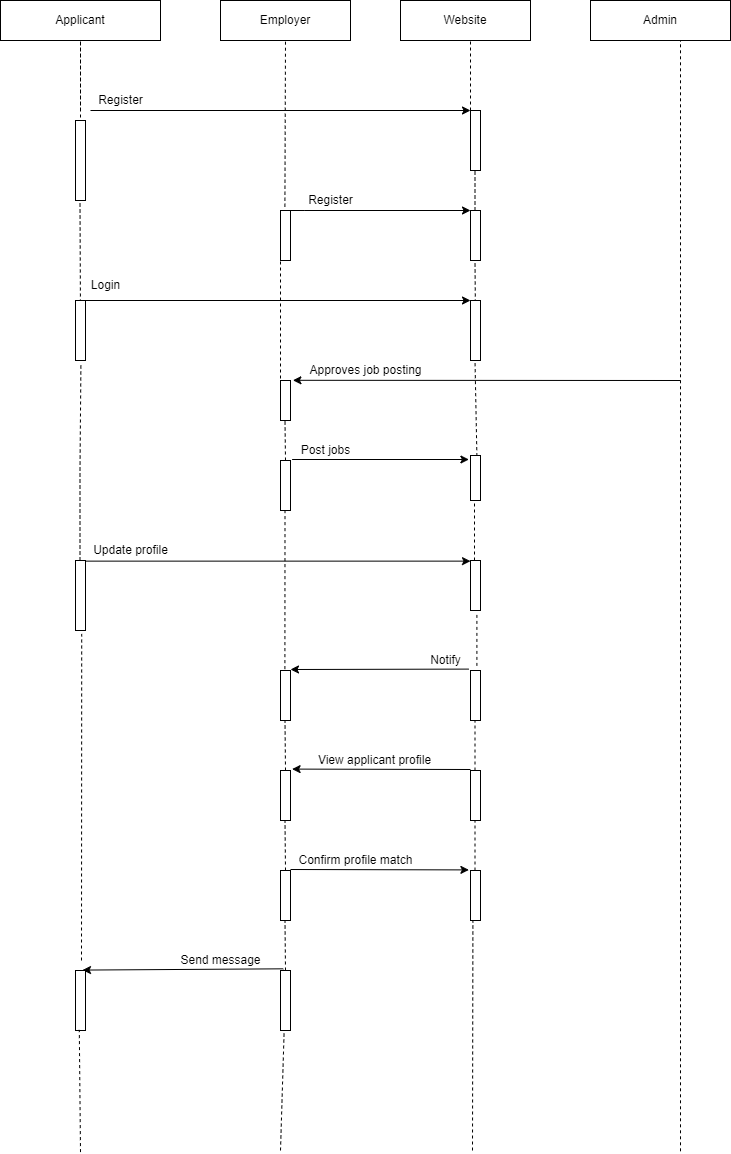

The diagram above was exported from draw.io. Its source (the exported page's mxGraphModel, read from the mxfile embedded in the PNG):
<mxGraphModel dx="1038" dy="521" grid="1" gridSize="10" guides="1" tooltips="1" connect="1" arrows="1" fold="1" page="1" pageScale="1" pageWidth="827" pageHeight="1169" math="0" shadow="0">
  <root>
    <mxCell id="0" />
    <mxCell id="1" parent="0" />
    <mxCell id="043mU0LyvEfXmVAYpw-V-1" value="Applicant" style="rounded=0;whiteSpace=wrap;html=1;" vertex="1" parent="1">
      <mxGeometry x="40" y="310" width="160" height="40" as="geometry" />
    </mxCell>
    <mxCell id="043mU0LyvEfXmVAYpw-V-2" value="Employer" style="rounded=0;whiteSpace=wrap;html=1;" vertex="1" parent="1">
      <mxGeometry x="260" y="310" width="130" height="40" as="geometry" />
    </mxCell>
    <mxCell id="043mU0LyvEfXmVAYpw-V-3" value="Website" style="rounded=0;whiteSpace=wrap;html=1;" vertex="1" parent="1">
      <mxGeometry x="440" y="310" width="130" height="40" as="geometry" />
    </mxCell>
    <mxCell id="043mU0LyvEfXmVAYpw-V-4" value="Admin" style="rounded=0;whiteSpace=wrap;html=1;" vertex="1" parent="1">
      <mxGeometry x="630" y="310" width="140" height="40" as="geometry" />
    </mxCell>
    <mxCell id="043mU0LyvEfXmVAYpw-V-5" value="" style="endArrow=none;dashed=1;html=1;rounded=0;" edge="1" parent="1">
      <mxGeometry width="50" height="50" relative="1" as="geometry">
        <mxPoint x="120" y="420" as="sourcePoint" />
        <mxPoint x="120" y="430" as="targetPoint" />
        <Array as="points">
          <mxPoint x="120" y="350" />
        </Array>
      </mxGeometry>
    </mxCell>
    <mxCell id="043mU0LyvEfXmVAYpw-V-6" value="" style="html=1;points=[];perimeter=orthogonalPerimeter;" vertex="1" parent="1">
      <mxGeometry x="115" y="430" width="10" height="80" as="geometry" />
    </mxCell>
    <mxCell id="043mU0LyvEfXmVAYpw-V-7" value="" style="endArrow=none;dashed=1;html=1;rounded=0;" edge="1" parent="1">
      <mxGeometry width="50" height="50" relative="1" as="geometry">
        <mxPoint x="720" y="1460.7999267578125" as="sourcePoint" />
        <mxPoint x="720" y="350" as="targetPoint" />
      </mxGeometry>
    </mxCell>
    <mxCell id="043mU0LyvEfXmVAYpw-V-8" value="" style="endArrow=none;dashed=1;html=1;rounded=0;" edge="1" parent="1">
      <mxGeometry width="50" height="50" relative="1" as="geometry">
        <mxPoint x="510" y="420" as="sourcePoint" />
        <mxPoint x="510" y="350" as="targetPoint" />
      </mxGeometry>
    </mxCell>
    <mxCell id="043mU0LyvEfXmVAYpw-V-9" value="" style="endArrow=classic;html=1;rounded=0;" edge="1" parent="1" target="043mU0LyvEfXmVAYpw-V-10">
      <mxGeometry width="50" height="50" relative="1" as="geometry">
        <mxPoint x="130" y="420" as="sourcePoint" />
        <mxPoint x="510" y="420" as="targetPoint" />
      </mxGeometry>
    </mxCell>
    <mxCell id="043mU0LyvEfXmVAYpw-V-10" value="" style="html=1;points=[];perimeter=orthogonalPerimeter;" vertex="1" parent="1">
      <mxGeometry x="510" y="420" width="10" height="60" as="geometry" />
    </mxCell>
    <mxCell id="043mU0LyvEfXmVAYpw-V-11" value="" style="endArrow=none;dashed=1;html=1;rounded=0;" edge="1" parent="1">
      <mxGeometry width="50" height="50" relative="1" as="geometry">
        <mxPoint x="120" y="630" as="sourcePoint" />
        <mxPoint x="119.5" y="510" as="targetPoint" />
      </mxGeometry>
    </mxCell>
    <mxCell id="043mU0LyvEfXmVAYpw-V-13" value="" style="html=1;points=[];perimeter=orthogonalPerimeter;" vertex="1" parent="1">
      <mxGeometry x="115" y="610" width="10" height="60" as="geometry" />
    </mxCell>
    <mxCell id="043mU0LyvEfXmVAYpw-V-14" value="" style="endArrow=none;dashed=1;html=1;rounded=0;entryX=0.5;entryY=1;entryDx=0;entryDy=0;startArrow=none;exitX=0.44;exitY=-0.076;exitDx=0;exitDy=0;exitPerimeter=0;" edge="1" parent="1" source="043mU0LyvEfXmVAYpw-V-15" target="043mU0LyvEfXmVAYpw-V-2">
      <mxGeometry width="50" height="50" relative="1" as="geometry">
        <mxPoint x="325" y="510" as="sourcePoint" />
        <mxPoint x="330" y="360" as="targetPoint" />
      </mxGeometry>
    </mxCell>
    <mxCell id="043mU0LyvEfXmVAYpw-V-16" value="" style="endArrow=classic;html=1;rounded=0;" edge="1" parent="1">
      <mxGeometry width="50" height="50" relative="1" as="geometry">
        <mxPoint x="125" y="610" as="sourcePoint" />
        <mxPoint x="510" y="610" as="targetPoint" />
      </mxGeometry>
    </mxCell>
    <mxCell id="043mU0LyvEfXmVAYpw-V-15" value="" style="html=1;points=[];perimeter=orthogonalPerimeter;" vertex="1" parent="1">
      <mxGeometry x="320" y="520" width="10" height="50" as="geometry" />
    </mxCell>
    <mxCell id="043mU0LyvEfXmVAYpw-V-17" value="" style="endArrow=none;dashed=1;html=1;rounded=0;" edge="1" parent="1">
      <mxGeometry width="50" height="50" relative="1" as="geometry">
        <mxPoint x="325" y="510" as="sourcePoint" />
        <mxPoint x="325" y="510" as="targetPoint" />
      </mxGeometry>
    </mxCell>
    <mxCell id="043mU0LyvEfXmVAYpw-V-18" value="" style="endArrow=classic;html=1;rounded=0;" edge="1" parent="1">
      <mxGeometry width="50" height="50" relative="1" as="geometry">
        <mxPoint x="344" y="520" as="sourcePoint" />
        <mxPoint x="510" y="520" as="targetPoint" />
        <Array as="points">
          <mxPoint x="330" y="520" />
          <mxPoint x="344" y="520" />
        </Array>
      </mxGeometry>
    </mxCell>
    <mxCell id="043mU0LyvEfXmVAYpw-V-20" value="" style="endArrow=none;dashed=1;html=1;rounded=0;" edge="1" parent="1">
      <mxGeometry width="50" height="50" relative="1" as="geometry">
        <mxPoint x="514.5" y="520" as="sourcePoint" />
        <mxPoint x="514.5" y="480" as="targetPoint" />
        <Array as="points">
          <mxPoint x="514.5" y="490" />
        </Array>
      </mxGeometry>
    </mxCell>
    <mxCell id="043mU0LyvEfXmVAYpw-V-21" value="" style="html=1;points=[];perimeter=orthogonalPerimeter;" vertex="1" parent="1">
      <mxGeometry x="510" y="520" width="10" height="50" as="geometry" />
    </mxCell>
    <mxCell id="043mU0LyvEfXmVAYpw-V-22" value="" style="endArrow=none;dashed=1;html=1;rounded=0;" edge="1" parent="1">
      <mxGeometry width="50" height="50" relative="1" as="geometry">
        <mxPoint x="515" y="630" as="sourcePoint" />
        <mxPoint x="514.5" y="570" as="targetPoint" />
      </mxGeometry>
    </mxCell>
    <mxCell id="043mU0LyvEfXmVAYpw-V-23" value="" style="html=1;points=[];perimeter=orthogonalPerimeter;" vertex="1" parent="1">
      <mxGeometry x="510" y="610" width="10" height="60" as="geometry" />
    </mxCell>
    <mxCell id="043mU0LyvEfXmVAYpw-V-24" value="" style="endArrow=none;dashed=1;html=1;rounded=0;" edge="1" parent="1">
      <mxGeometry width="50" height="50" relative="1" as="geometry">
        <mxPoint x="320" y="700" as="sourcePoint" />
        <mxPoint x="320" y="550" as="targetPoint" />
      </mxGeometry>
    </mxCell>
    <mxCell id="043mU0LyvEfXmVAYpw-V-25" value="" style="endArrow=none;dashed=1;html=1;rounded=0;entryX=0.54;entryY=1.063;entryDx=0;entryDy=0;entryPerimeter=0;" edge="1" parent="1" target="043mU0LyvEfXmVAYpw-V-13">
      <mxGeometry width="50" height="50" relative="1" as="geometry">
        <mxPoint x="119.5" y="870" as="sourcePoint" />
        <mxPoint x="119.5" y="690" as="targetPoint" />
        <Array as="points">
          <mxPoint x="119.5" y="780" />
        </Array>
      </mxGeometry>
    </mxCell>
    <mxCell id="043mU0LyvEfXmVAYpw-V-26" value="" style="html=1;points=[];perimeter=orthogonalPerimeter;" vertex="1" parent="1">
      <mxGeometry x="115" y="870" width="10" height="70" as="geometry" />
    </mxCell>
    <mxCell id="043mU0LyvEfXmVAYpw-V-28" value="" style="html=1;points=[];perimeter=orthogonalPerimeter;" vertex="1" parent="1">
      <mxGeometry x="320" y="690" width="10" height="40" as="geometry" />
    </mxCell>
    <mxCell id="043mU0LyvEfXmVAYpw-V-29" value="" style="endArrow=none;dashed=1;html=1;rounded=0;" edge="1" parent="1">
      <mxGeometry width="50" height="50" relative="1" as="geometry">
        <mxPoint x="325" y="770" as="sourcePoint" />
        <mxPoint x="324.5" y="730" as="targetPoint" />
      </mxGeometry>
    </mxCell>
    <mxCell id="043mU0LyvEfXmVAYpw-V-30" value="" style="html=1;points=[];perimeter=orthogonalPerimeter;" vertex="1" parent="1">
      <mxGeometry x="320" y="770" width="10" height="50" as="geometry" />
    </mxCell>
    <mxCell id="043mU0LyvEfXmVAYpw-V-31" value="" style="endArrow=none;dashed=1;html=1;rounded=0;exitX=0.44;exitY=-0.028;exitDx=0;exitDy=0;exitPerimeter=0;" edge="1" parent="1" source="043mU0LyvEfXmVAYpw-V-42">
      <mxGeometry width="50" height="50" relative="1" as="geometry">
        <mxPoint x="325" y="960" as="sourcePoint" />
        <mxPoint x="324.5" y="820" as="targetPoint" />
      </mxGeometry>
    </mxCell>
    <mxCell id="043mU0LyvEfXmVAYpw-V-32" value="" style="endArrow=classic;html=1;rounded=0;exitX=1.02;exitY=0.009;exitDx=0;exitDy=0;exitPerimeter=0;" edge="1" parent="1" source="043mU0LyvEfXmVAYpw-V-26" target="043mU0LyvEfXmVAYpw-V-38">
      <mxGeometry width="50" height="50" relative="1" as="geometry">
        <mxPoint x="170" y="870" as="sourcePoint" />
        <mxPoint x="510" y="870" as="targetPoint" />
      </mxGeometry>
    </mxCell>
    <mxCell id="043mU0LyvEfXmVAYpw-V-33" value="" style="endArrow=classic;html=1;rounded=0;entryX=1.24;entryY=-0.005;entryDx=0;entryDy=0;entryPerimeter=0;" edge="1" parent="1" target="043mU0LyvEfXmVAYpw-V-28">
      <mxGeometry width="50" height="50" relative="1" as="geometry">
        <mxPoint x="720" y="690" as="sourcePoint" />
        <mxPoint x="340" y="690" as="targetPoint" />
      </mxGeometry>
    </mxCell>
    <mxCell id="043mU0LyvEfXmVAYpw-V-35" value="" style="endArrow=none;dashed=1;html=1;rounded=0;exitX=0.64;exitY=0.015;exitDx=0;exitDy=0;exitPerimeter=0;" edge="1" parent="1" source="043mU0LyvEfXmVAYpw-V-37">
      <mxGeometry width="50" height="50" relative="1" as="geometry">
        <mxPoint x="514.5" y="750" as="sourcePoint" />
        <mxPoint x="514.5" y="670" as="targetPoint" />
      </mxGeometry>
    </mxCell>
    <mxCell id="043mU0LyvEfXmVAYpw-V-37" value="" style="html=1;points=[];perimeter=orthogonalPerimeter;" vertex="1" parent="1">
      <mxGeometry x="510" y="765" width="10" height="45" as="geometry" />
    </mxCell>
    <mxCell id="043mU0LyvEfXmVAYpw-V-38" value="" style="html=1;points=[];perimeter=orthogonalPerimeter;" vertex="1" parent="1">
      <mxGeometry x="510" y="870" width="10" height="50" as="geometry" />
    </mxCell>
    <mxCell id="043mU0LyvEfXmVAYpw-V-39" value="" style="endArrow=none;dashed=1;html=1;rounded=0;entryX=0.4;entryY=1.031;entryDx=0;entryDy=0;entryPerimeter=0;" edge="1" parent="1" source="043mU0LyvEfXmVAYpw-V-38" target="043mU0LyvEfXmVAYpw-V-37">
      <mxGeometry width="50" height="50" relative="1" as="geometry">
        <mxPoint x="460" y="870" as="sourcePoint" />
        <mxPoint x="515" y="820" as="targetPoint" />
      </mxGeometry>
    </mxCell>
    <mxCell id="043mU0LyvEfXmVAYpw-V-40" value="" style="endArrow=classic;html=1;rounded=0;exitX=1.16;exitY=-0.02;exitDx=0;exitDy=0;exitPerimeter=0;entryX=-0.16;entryY=0.089;entryDx=0;entryDy=0;entryPerimeter=0;" edge="1" parent="1" source="043mU0LyvEfXmVAYpw-V-30" target="043mU0LyvEfXmVAYpw-V-37">
      <mxGeometry width="50" height="50" relative="1" as="geometry">
        <mxPoint x="400" y="800" as="sourcePoint" />
        <mxPoint x="490" y="770" as="targetPoint" />
      </mxGeometry>
    </mxCell>
    <mxCell id="043mU0LyvEfXmVAYpw-V-42" value="" style="html=1;points=[];perimeter=orthogonalPerimeter;" vertex="1" parent="1">
      <mxGeometry x="320" y="980" width="10" height="50" as="geometry" />
    </mxCell>
    <mxCell id="043mU0LyvEfXmVAYpw-V-44" value="" style="endArrow=classic;html=1;rounded=0;exitX=-0.16;exitY=-0.028;exitDx=0;exitDy=0;exitPerimeter=0;" edge="1" parent="1" source="043mU0LyvEfXmVAYpw-V-45">
      <mxGeometry width="50" height="50" relative="1" as="geometry">
        <mxPoint x="450" y="1020" as="sourcePoint" />
        <mxPoint x="330" y="979" as="targetPoint" />
      </mxGeometry>
    </mxCell>
    <mxCell id="043mU0LyvEfXmVAYpw-V-45" value="" style="html=1;points=[];perimeter=orthogonalPerimeter;" vertex="1" parent="1">
      <mxGeometry x="510" y="980" width="10" height="50" as="geometry" />
    </mxCell>
    <mxCell id="043mU0LyvEfXmVAYpw-V-46" value="" style="endArrow=none;dashed=1;html=1;rounded=0;entryX=0.64;entryY=1.036;entryDx=0;entryDy=0;entryPerimeter=0;exitX=0.64;exitY=-0.092;exitDx=0;exitDy=0;exitPerimeter=0;" edge="1" parent="1" source="043mU0LyvEfXmVAYpw-V-45" target="043mU0LyvEfXmVAYpw-V-38">
      <mxGeometry width="50" height="50" relative="1" as="geometry">
        <mxPoint x="520" y="960" as="sourcePoint" />
        <mxPoint x="550" y="900" as="targetPoint" />
      </mxGeometry>
    </mxCell>
    <mxCell id="043mU0LyvEfXmVAYpw-V-47" value="" style="endArrow=none;dashed=1;html=1;rounded=0;" edge="1" parent="1">
      <mxGeometry width="50" height="50" relative="1" as="geometry">
        <mxPoint x="325" y="1080" as="sourcePoint" />
        <mxPoint x="324.5" y="1030" as="targetPoint" />
      </mxGeometry>
    </mxCell>
    <mxCell id="043mU0LyvEfXmVAYpw-V-48" value="" style="endArrow=none;dashed=1;html=1;rounded=0;" edge="1" parent="1">
      <mxGeometry width="50" height="50" relative="1" as="geometry">
        <mxPoint x="514.5" y="1080" as="sourcePoint" />
        <mxPoint x="514.5" y="1030" as="targetPoint" />
      </mxGeometry>
    </mxCell>
    <mxCell id="043mU0LyvEfXmVAYpw-V-49" value="" style="html=1;points=[];perimeter=orthogonalPerimeter;" vertex="1" parent="1">
      <mxGeometry x="320" y="1080" width="10" height="50" as="geometry" />
    </mxCell>
    <mxCell id="043mU0LyvEfXmVAYpw-V-50" value="" style="html=1;points=[];perimeter=orthogonalPerimeter;" vertex="1" parent="1">
      <mxGeometry x="510" y="1080" width="10" height="50" as="geometry" />
    </mxCell>
    <mxCell id="043mU0LyvEfXmVAYpw-V-51" value="" style="endArrow=classic;html=1;rounded=0;entryX=1.16;entryY=-0.028;entryDx=0;entryDy=0;entryPerimeter=0;" edge="1" parent="1" target="043mU0LyvEfXmVAYpw-V-49">
      <mxGeometry width="50" height="50" relative="1" as="geometry">
        <mxPoint x="510" y="1079" as="sourcePoint" />
        <mxPoint x="440" y="1010" as="targetPoint" />
      </mxGeometry>
    </mxCell>
    <mxCell id="043mU0LyvEfXmVAYpw-V-52" value="" style="endArrow=none;dashed=1;html=1;rounded=0;" edge="1" parent="1">
      <mxGeometry width="50" height="50" relative="1" as="geometry">
        <mxPoint x="325" y="1180" as="sourcePoint" />
        <mxPoint x="324.5" y="1130" as="targetPoint" />
      </mxGeometry>
    </mxCell>
    <mxCell id="043mU0LyvEfXmVAYpw-V-55" value="" style="html=1;points=[];perimeter=orthogonalPerimeter;" vertex="1" parent="1">
      <mxGeometry x="320" y="1180" width="10" height="50" as="geometry" />
    </mxCell>
    <mxCell id="043mU0LyvEfXmVAYpw-V-56" value="" style="endArrow=none;dashed=1;html=1;rounded=0;" edge="1" parent="1" source="043mU0LyvEfXmVAYpw-V-58">
      <mxGeometry width="50" height="50" relative="1" as="geometry">
        <mxPoint x="515" y="1170" as="sourcePoint" />
        <mxPoint x="514.5" y="1130" as="targetPoint" />
      </mxGeometry>
    </mxCell>
    <mxCell id="043mU0LyvEfXmVAYpw-V-58" value="" style="html=1;points=[];perimeter=orthogonalPerimeter;" vertex="1" parent="1">
      <mxGeometry x="510" y="1180" width="10" height="50" as="geometry" />
    </mxCell>
    <mxCell id="043mU0LyvEfXmVAYpw-V-59" value="" style="endArrow=none;dashed=1;html=1;rounded=0;" edge="1" parent="1">
      <mxGeometry width="50" height="50" relative="1" as="geometry">
        <mxPoint x="325" y="1280" as="sourcePoint" />
        <mxPoint x="324.5" y="1230" as="targetPoint" />
      </mxGeometry>
    </mxCell>
    <mxCell id="043mU0LyvEfXmVAYpw-V-61" value="" style="html=1;points=[];perimeter=orthogonalPerimeter;" vertex="1" parent="1">
      <mxGeometry x="320" y="1280" width="10" height="60" as="geometry" />
    </mxCell>
    <mxCell id="043mU0LyvEfXmVAYpw-V-62" value="" style="endArrow=classic;html=1;rounded=0;entryX=-0.16;entryY=-0.012;entryDx=0;entryDy=0;entryPerimeter=0;" edge="1" parent="1" target="043mU0LyvEfXmVAYpw-V-58">
      <mxGeometry width="50" height="50" relative="1" as="geometry">
        <mxPoint x="330" y="1179" as="sourcePoint" />
        <mxPoint x="464" y="1220" as="targetPoint" />
      </mxGeometry>
    </mxCell>
    <mxCell id="043mU0LyvEfXmVAYpw-V-63" value="" style="endArrow=none;dashed=1;html=1;rounded=0;entryX=0.24;entryY=1.012;entryDx=0;entryDy=0;entryPerimeter=0;" edge="1" parent="1" target="043mU0LyvEfXmVAYpw-V-58">
      <mxGeometry width="50" height="50" relative="1" as="geometry">
        <mxPoint x="512" y="1460" as="sourcePoint" />
        <mxPoint x="514.5" y="1310" as="targetPoint" />
      </mxGeometry>
    </mxCell>
    <mxCell id="043mU0LyvEfXmVAYpw-V-64" value="" style="endArrow=classic;html=1;rounded=0;exitX=0.28;exitY=-0.028;exitDx=0;exitDy=0;exitPerimeter=0;entryX=0.7;entryY=-0.007;entryDx=0;entryDy=0;entryPerimeter=0;" edge="1" parent="1" source="043mU0LyvEfXmVAYpw-V-61" target="043mU0LyvEfXmVAYpw-V-66">
      <mxGeometry width="50" height="50" relative="1" as="geometry">
        <mxPoint x="140" y="1320" as="sourcePoint" />
        <mxPoint x="190" y="1280" as="targetPoint" />
      </mxGeometry>
    </mxCell>
    <mxCell id="043mU0LyvEfXmVAYpw-V-65" value="" style="endArrow=none;dashed=1;html=1;rounded=0;entryX=0.62;entryY=1.049;entryDx=0;entryDy=0;entryPerimeter=0;" edge="1" parent="1" target="043mU0LyvEfXmVAYpw-V-26">
      <mxGeometry width="50" height="50" relative="1" as="geometry">
        <mxPoint x="121" y="1270" as="sourcePoint" />
        <mxPoint x="115" y="950" as="targetPoint" />
      </mxGeometry>
    </mxCell>
    <mxCell id="043mU0LyvEfXmVAYpw-V-66" value="" style="html=1;points=[];perimeter=orthogonalPerimeter;" vertex="1" parent="1">
      <mxGeometry x="115" y="1280" width="10" height="60" as="geometry" />
    </mxCell>
    <mxCell id="043mU0LyvEfXmVAYpw-V-67" value="" style="endArrow=none;dashed=1;html=1;rounded=0;entryX=0.38;entryY=0.99;entryDx=0;entryDy=0;entryPerimeter=0;" edge="1" parent="1" target="043mU0LyvEfXmVAYpw-V-66">
      <mxGeometry width="50" height="50" relative="1" as="geometry">
        <mxPoint x="120" y="1461.5999755859375" as="sourcePoint" />
        <mxPoint x="115" y="1340" as="targetPoint" />
      </mxGeometry>
    </mxCell>
    <mxCell id="043mU0LyvEfXmVAYpw-V-69" value="" style="endArrow=none;dashed=1;html=1;rounded=0;entryX=0.36;entryY=1.03;entryDx=0;entryDy=0;entryPerimeter=0;" edge="1" parent="1" target="043mU0LyvEfXmVAYpw-V-61">
      <mxGeometry width="50" height="50" relative="1" as="geometry">
        <mxPoint x="320" y="1460" as="sourcePoint" />
        <mxPoint x="320" y="1350" as="targetPoint" />
      </mxGeometry>
    </mxCell>
    <mxCell id="043mU0LyvEfXmVAYpw-V-70" value="Register" style="text;html=1;resizable=0;autosize=1;align=center;verticalAlign=middle;points=[];fillColor=none;strokeColor=none;rounded=0;" vertex="1" parent="1">
      <mxGeometry x="130" y="400" width="60" height="20" as="geometry" />
    </mxCell>
    <mxCell id="043mU0LyvEfXmVAYpw-V-71" value="Register" style="text;html=1;resizable=0;autosize=1;align=center;verticalAlign=middle;points=[];fillColor=none;strokeColor=none;rounded=0;" vertex="1" parent="1">
      <mxGeometry x="340" y="500" width="60" height="20" as="geometry" />
    </mxCell>
    <mxCell id="043mU0LyvEfXmVAYpw-V-72" value="Login" style="text;html=1;resizable=0;autosize=1;align=center;verticalAlign=middle;points=[];fillColor=none;strokeColor=none;rounded=0;" vertex="1" parent="1">
      <mxGeometry x="120" y="585" width="50" height="20" as="geometry" />
    </mxCell>
    <mxCell id="043mU0LyvEfXmVAYpw-V-73" value="Post jobs" style="text;html=1;resizable=0;autosize=1;align=center;verticalAlign=middle;points=[];fillColor=none;strokeColor=none;rounded=0;" vertex="1" parent="1">
      <mxGeometry x="330" y="750" width="70" height="20" as="geometry" />
    </mxCell>
    <mxCell id="043mU0LyvEfXmVAYpw-V-74" value="Update profile" style="text;html=1;resizable=0;autosize=1;align=center;verticalAlign=middle;points=[];fillColor=none;strokeColor=none;rounded=0;" vertex="1" parent="1">
      <mxGeometry x="125" y="850" width="90" height="20" as="geometry" />
    </mxCell>
    <mxCell id="043mU0LyvEfXmVAYpw-V-75" value="Notify" style="text;html=1;resizable=0;autosize=1;align=center;verticalAlign=middle;points=[];fillColor=none;strokeColor=none;rounded=0;" vertex="1" parent="1">
      <mxGeometry x="460" y="960" width="50" height="20" as="geometry" />
    </mxCell>
    <mxCell id="043mU0LyvEfXmVAYpw-V-76" value="View applicant profile" style="text;html=1;resizable=0;autosize=1;align=center;verticalAlign=middle;points=[];fillColor=none;strokeColor=none;rounded=0;" vertex="1" parent="1">
      <mxGeometry x="349" y="1060" width="130" height="20" as="geometry" />
    </mxCell>
    <mxCell id="043mU0LyvEfXmVAYpw-V-78" value="Confirm profile match" style="text;html=1;resizable=0;autosize=1;align=center;verticalAlign=middle;points=[];fillColor=none;strokeColor=none;rounded=0;" vertex="1" parent="1">
      <mxGeometry x="330" y="1160" width="130" height="20" as="geometry" />
    </mxCell>
    <mxCell id="043mU0LyvEfXmVAYpw-V-79" value="Send message" style="text;html=1;resizable=0;autosize=1;align=center;verticalAlign=middle;points=[];fillColor=none;strokeColor=none;rounded=0;" vertex="1" parent="1">
      <mxGeometry x="210" y="1260" width="100" height="20" as="geometry" />
    </mxCell>
    <mxCell id="043mU0LyvEfXmVAYpw-V-80" value="Approves job posting" style="text;html=1;resizable=0;autosize=1;align=center;verticalAlign=middle;points=[];fillColor=none;strokeColor=none;rounded=0;" vertex="1" parent="1">
      <mxGeometry x="340" y="670" width="130" height="20" as="geometry" />
    </mxCell>
  </root>
</mxGraphModel>